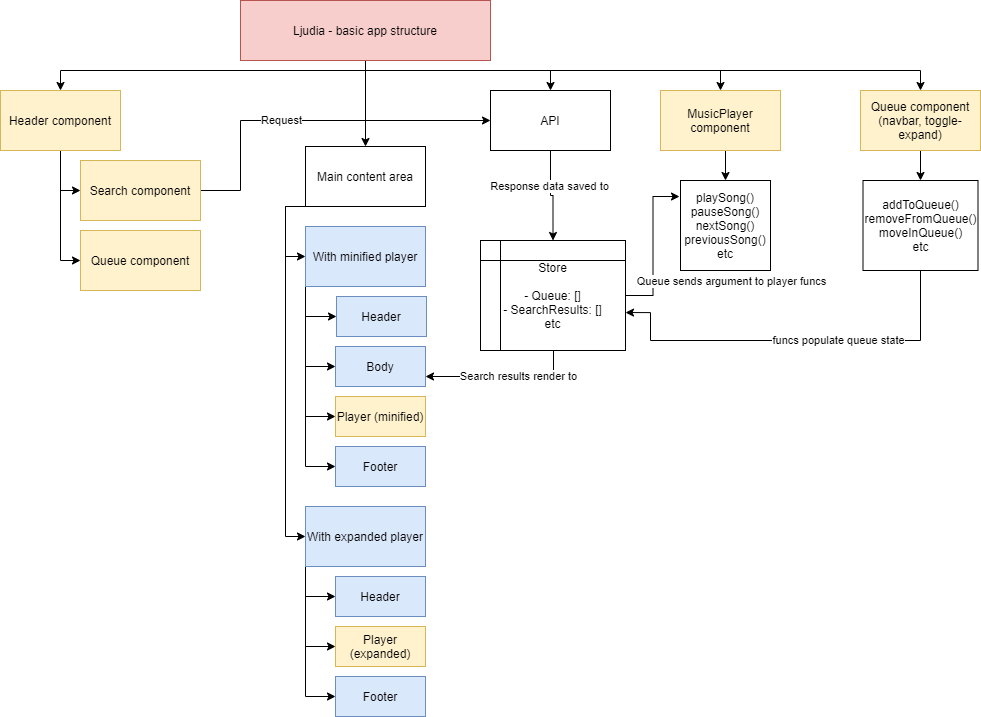

The diagram above was exported from draw.io. Its source (the exported page's mxGraphModel, read from the mxfile embedded in the PNG):
<mxGraphModel dx="1422" dy="762" grid="1" gridSize="10" guides="1" tooltips="1" connect="1" arrows="1" fold="1" page="1" pageScale="1" pageWidth="827" pageHeight="1169" math="0" shadow="0">
  <root>
    <mxCell id="0" />
    <mxCell id="1" parent="0" />
    <mxCell id="I7ZwJBuCZKKY299A-5mY-10" style="edgeStyle=orthogonalEdgeStyle;rounded=0;orthogonalLoop=1;jettySize=auto;html=1;exitX=0.5;exitY=1;exitDx=0;exitDy=0;entryX=0.5;entryY=0;entryDx=0;entryDy=0;" edge="1" parent="1" source="I7ZwJBuCZKKY299A-5mY-1" target="I7ZwJBuCZKKY299A-5mY-2">
      <mxGeometry relative="1" as="geometry">
        <Array as="points">
          <mxPoint x="405" y="80" />
          <mxPoint x="100" y="80" />
        </Array>
      </mxGeometry>
    </mxCell>
    <mxCell id="I7ZwJBuCZKKY299A-5mY-12" style="edgeStyle=orthogonalEdgeStyle;rounded=0;orthogonalLoop=1;jettySize=auto;html=1;exitX=0.5;exitY=1;exitDx=0;exitDy=0;entryX=0.5;entryY=0;entryDx=0;entryDy=0;" edge="1" parent="1" source="I7ZwJBuCZKKY299A-5mY-1" target="I7ZwJBuCZKKY299A-5mY-9">
      <mxGeometry relative="1" as="geometry" />
    </mxCell>
    <mxCell id="I7ZwJBuCZKKY299A-5mY-34" style="edgeStyle=orthogonalEdgeStyle;rounded=0;orthogonalLoop=1;jettySize=auto;html=1;exitX=0.5;exitY=1;exitDx=0;exitDy=0;entryX=0.5;entryY=0;entryDx=0;entryDy=0;" edge="1" parent="1" source="I7ZwJBuCZKKY299A-5mY-1" target="I7ZwJBuCZKKY299A-5mY-26">
      <mxGeometry relative="1" as="geometry">
        <Array as="points">
          <mxPoint x="405" y="80" />
          <mxPoint x="590" y="80" />
        </Array>
      </mxGeometry>
    </mxCell>
    <mxCell id="I7ZwJBuCZKKY299A-5mY-36" style="edgeStyle=orthogonalEdgeStyle;rounded=0;orthogonalLoop=1;jettySize=auto;html=1;exitX=0.5;exitY=1;exitDx=0;exitDy=0;" edge="1" parent="1" source="I7ZwJBuCZKKY299A-5mY-1" target="I7ZwJBuCZKKY299A-5mY-27">
      <mxGeometry relative="1" as="geometry">
        <Array as="points">
          <mxPoint x="405" y="80" />
          <mxPoint x="760" y="80" />
        </Array>
      </mxGeometry>
    </mxCell>
    <mxCell id="I7ZwJBuCZKKY299A-5mY-63" style="edgeStyle=orthogonalEdgeStyle;rounded=0;orthogonalLoop=1;jettySize=auto;html=1;exitX=0.5;exitY=1;exitDx=0;exitDy=0;entryX=0.5;entryY=0;entryDx=0;entryDy=0;" edge="1" parent="1" source="I7ZwJBuCZKKY299A-5mY-1" target="I7ZwJBuCZKKY299A-5mY-60">
      <mxGeometry relative="1" as="geometry">
        <Array as="points">
          <mxPoint x="405" y="80" />
          <mxPoint x="960" y="80" />
        </Array>
      </mxGeometry>
    </mxCell>
    <mxCell id="I7ZwJBuCZKKY299A-5mY-1" value="Ljudia - basic app structure" style="rounded=0;whiteSpace=wrap;html=1;fillColor=#f8cecc;strokeColor=#b85450;" vertex="1" parent="1">
      <mxGeometry x="280" y="10" width="250" height="60" as="geometry" />
    </mxCell>
    <mxCell id="I7ZwJBuCZKKY299A-5mY-6" style="edgeStyle=orthogonalEdgeStyle;rounded=0;orthogonalLoop=1;jettySize=auto;html=1;exitX=0.5;exitY=1;exitDx=0;exitDy=0;entryX=0;entryY=0.5;entryDx=0;entryDy=0;" edge="1" parent="1" source="I7ZwJBuCZKKY299A-5mY-2" target="I7ZwJBuCZKKY299A-5mY-5">
      <mxGeometry relative="1" as="geometry" />
    </mxCell>
    <mxCell id="I7ZwJBuCZKKY299A-5mY-8" style="edgeStyle=orthogonalEdgeStyle;rounded=0;orthogonalLoop=1;jettySize=auto;html=1;exitX=0.5;exitY=1;exitDx=0;exitDy=0;entryX=0;entryY=0.5;entryDx=0;entryDy=0;" edge="1" parent="1" source="I7ZwJBuCZKKY299A-5mY-2" target="I7ZwJBuCZKKY299A-5mY-7">
      <mxGeometry relative="1" as="geometry" />
    </mxCell>
    <mxCell id="I7ZwJBuCZKKY299A-5mY-2" value="Header component" style="rounded=0;whiteSpace=wrap;html=1;fillColor=#fff2cc;strokeColor=#d6b656;" vertex="1" parent="1">
      <mxGeometry x="40" y="100" width="120" height="60" as="geometry" />
    </mxCell>
    <mxCell id="I7ZwJBuCZKKY299A-5mY-69" style="edgeStyle=orthogonalEdgeStyle;rounded=0;orthogonalLoop=1;jettySize=auto;html=1;exitX=1;exitY=0.5;exitDx=0;exitDy=0;entryX=0;entryY=0.5;entryDx=0;entryDy=0;" edge="1" parent="1" source="I7ZwJBuCZKKY299A-5mY-5" target="I7ZwJBuCZKKY299A-5mY-26">
      <mxGeometry relative="1" as="geometry">
        <Array as="points">
          <mxPoint x="280" y="200" />
          <mxPoint x="280" y="130" />
        </Array>
      </mxGeometry>
    </mxCell>
    <mxCell id="I7ZwJBuCZKKY299A-5mY-70" value="Request" style="edgeLabel;html=1;align=center;verticalAlign=middle;resizable=0;points=[];" vertex="1" connectable="0" parent="I7ZwJBuCZKKY299A-5mY-69">
      <mxGeometry x="-0.1667" y="1" relative="1" as="geometry">
        <mxPoint as="offset" />
      </mxGeometry>
    </mxCell>
    <mxCell id="I7ZwJBuCZKKY299A-5mY-5" value="Search component" style="rounded=0;whiteSpace=wrap;html=1;fillColor=#fff2cc;strokeColor=#d6b656;" vertex="1" parent="1">
      <mxGeometry x="120" y="170" width="120" height="60" as="geometry" />
    </mxCell>
    <mxCell id="I7ZwJBuCZKKY299A-5mY-7" value="Queue component" style="rounded=0;whiteSpace=wrap;html=1;fillColor=#fff2cc;strokeColor=#d6b656;" vertex="1" parent="1">
      <mxGeometry x="120" y="240" width="120" height="60" as="geometry" />
    </mxCell>
    <mxCell id="I7ZwJBuCZKKY299A-5mY-71" style="edgeStyle=orthogonalEdgeStyle;rounded=0;orthogonalLoop=1;jettySize=auto;html=1;exitX=0.5;exitY=1;exitDx=0;exitDy=0;entryX=0;entryY=0.5;entryDx=0;entryDy=0;" edge="1" parent="1" source="I7ZwJBuCZKKY299A-5mY-9" target="I7ZwJBuCZKKY299A-5mY-38">
      <mxGeometry relative="1" as="geometry">
        <Array as="points">
          <mxPoint x="325" y="216" />
          <mxPoint x="325" y="266" />
        </Array>
      </mxGeometry>
    </mxCell>
    <mxCell id="I7ZwJBuCZKKY299A-5mY-72" style="edgeStyle=orthogonalEdgeStyle;rounded=0;orthogonalLoop=1;jettySize=auto;html=1;exitX=0.5;exitY=1;exitDx=0;exitDy=0;entryX=0;entryY=0.5;entryDx=0;entryDy=0;" edge="1" parent="1" source="I7ZwJBuCZKKY299A-5mY-9" target="I7ZwJBuCZKKY299A-5mY-39">
      <mxGeometry relative="1" as="geometry">
        <Array as="points">
          <mxPoint x="325" y="216" />
          <mxPoint x="325" y="546" />
        </Array>
      </mxGeometry>
    </mxCell>
    <mxCell id="I7ZwJBuCZKKY299A-5mY-9" value="Main content area" style="rounded=0;whiteSpace=wrap;html=1;" vertex="1" parent="1">
      <mxGeometry x="345" y="156" width="120" height="60" as="geometry" />
    </mxCell>
    <mxCell id="I7ZwJBuCZKKY299A-5mY-14" value="Header" style="rounded=0;whiteSpace=wrap;html=1;fillColor=#dae8fc;strokeColor=#6c8ebf;" vertex="1" parent="1">
      <mxGeometry x="376" y="306" width="90" height="40" as="geometry" />
    </mxCell>
    <mxCell id="I7ZwJBuCZKKY299A-5mY-17" value="Body" style="rounded=0;whiteSpace=wrap;html=1;fillColor=#dae8fc;strokeColor=#6c8ebf;" vertex="1" parent="1">
      <mxGeometry x="375" y="356" width="90" height="40" as="geometry" />
    </mxCell>
    <mxCell id="I7ZwJBuCZKKY299A-5mY-19" value="Footer" style="rounded=0;whiteSpace=wrap;html=1;fillColor=#dae8fc;strokeColor=#6c8ebf;" vertex="1" parent="1">
      <mxGeometry x="375" y="456" width="90" height="40" as="geometry" />
    </mxCell>
    <mxCell id="I7ZwJBuCZKKY299A-5mY-21" value="Player (minified)" style="rounded=0;whiteSpace=wrap;html=1;fillColor=#fff2cc;strokeColor=#d6b656;" vertex="1" parent="1">
      <mxGeometry x="375" y="406" width="90" height="40" as="geometry" />
    </mxCell>
    <mxCell id="I7ZwJBuCZKKY299A-5mY-52" style="edgeStyle=orthogonalEdgeStyle;rounded=0;orthogonalLoop=1;jettySize=auto;html=1;exitX=0.5;exitY=1;exitDx=0;exitDy=0;entryX=0.5;entryY=0;entryDx=0;entryDy=0;" edge="1" parent="1" source="I7ZwJBuCZKKY299A-5mY-26" target="I7ZwJBuCZKKY299A-5mY-51">
      <mxGeometry relative="1" as="geometry" />
    </mxCell>
    <mxCell id="I7ZwJBuCZKKY299A-5mY-66" value="Response data saved to" style="edgeLabel;html=1;align=center;verticalAlign=middle;resizable=0;points=[];" vertex="1" connectable="0" parent="I7ZwJBuCZKKY299A-5mY-52">
      <mxGeometry x="-0.2444" y="-2" relative="1" as="geometry">
        <mxPoint as="offset" />
      </mxGeometry>
    </mxCell>
    <mxCell id="I7ZwJBuCZKKY299A-5mY-26" value="API" style="rounded=0;whiteSpace=wrap;html=1;" vertex="1" parent="1">
      <mxGeometry x="530" y="100" width="120" height="60" as="geometry" />
    </mxCell>
    <mxCell id="I7ZwJBuCZKKY299A-5mY-32" style="edgeStyle=orthogonalEdgeStyle;rounded=0;orthogonalLoop=1;jettySize=auto;html=1;exitX=0.5;exitY=1;exitDx=0;exitDy=0;entryX=0.5;entryY=0;entryDx=0;entryDy=0;" edge="1" parent="1" source="I7ZwJBuCZKKY299A-5mY-27" target="I7ZwJBuCZKKY299A-5mY-31">
      <mxGeometry relative="1" as="geometry" />
    </mxCell>
    <mxCell id="I7ZwJBuCZKKY299A-5mY-27" value="MusicPlayer component" style="rounded=0;whiteSpace=wrap;html=1;fillColor=#fff2cc;strokeColor=#d6b656;" vertex="1" parent="1">
      <mxGeometry x="700" y="100" width="120" height="60" as="geometry" />
    </mxCell>
    <mxCell id="I7ZwJBuCZKKY299A-5mY-31" value="playSong()&lt;br&gt;pauseSong()&lt;br&gt;nextSong()&lt;br&gt;previousSong()&lt;br&gt;etc" style="rounded=0;whiteSpace=wrap;html=1;" vertex="1" parent="1">
      <mxGeometry x="720" y="190" width="90" height="90" as="geometry" />
    </mxCell>
    <mxCell id="I7ZwJBuCZKKY299A-5mY-76" style="edgeStyle=orthogonalEdgeStyle;rounded=0;orthogonalLoop=1;jettySize=auto;html=1;exitX=0;exitY=1;exitDx=0;exitDy=0;entryX=0;entryY=0.5;entryDx=0;entryDy=0;" edge="1" parent="1" source="I7ZwJBuCZKKY299A-5mY-38" target="I7ZwJBuCZKKY299A-5mY-14">
      <mxGeometry relative="1" as="geometry" />
    </mxCell>
    <mxCell id="I7ZwJBuCZKKY299A-5mY-77" style="edgeStyle=orthogonalEdgeStyle;rounded=0;orthogonalLoop=1;jettySize=auto;html=1;exitX=0;exitY=1;exitDx=0;exitDy=0;entryX=0;entryY=0.5;entryDx=0;entryDy=0;" edge="1" parent="1" source="I7ZwJBuCZKKY299A-5mY-38" target="I7ZwJBuCZKKY299A-5mY-17">
      <mxGeometry relative="1" as="geometry" />
    </mxCell>
    <mxCell id="I7ZwJBuCZKKY299A-5mY-78" style="edgeStyle=orthogonalEdgeStyle;rounded=0;orthogonalLoop=1;jettySize=auto;html=1;exitX=0;exitY=1;exitDx=0;exitDy=0;entryX=0;entryY=0.5;entryDx=0;entryDy=0;" edge="1" parent="1" source="I7ZwJBuCZKKY299A-5mY-38" target="I7ZwJBuCZKKY299A-5mY-21">
      <mxGeometry relative="1" as="geometry" />
    </mxCell>
    <mxCell id="I7ZwJBuCZKKY299A-5mY-79" style="edgeStyle=orthogonalEdgeStyle;rounded=0;orthogonalLoop=1;jettySize=auto;html=1;exitX=0;exitY=1;exitDx=0;exitDy=0;entryX=0;entryY=0.5;entryDx=0;entryDy=0;" edge="1" parent="1" source="I7ZwJBuCZKKY299A-5mY-38" target="I7ZwJBuCZKKY299A-5mY-19">
      <mxGeometry relative="1" as="geometry" />
    </mxCell>
    <mxCell id="I7ZwJBuCZKKY299A-5mY-38" value="With minified player" style="rounded=0;whiteSpace=wrap;html=1;fillColor=#dae8fc;strokeColor=#6c8ebf;" vertex="1" parent="1">
      <mxGeometry x="345" y="236" width="120" height="60" as="geometry" />
    </mxCell>
    <mxCell id="I7ZwJBuCZKKY299A-5mY-80" style="edgeStyle=orthogonalEdgeStyle;rounded=0;orthogonalLoop=1;jettySize=auto;html=1;exitX=0;exitY=1;exitDx=0;exitDy=0;entryX=0;entryY=0.5;entryDx=0;entryDy=0;" edge="1" parent="1" source="I7ZwJBuCZKKY299A-5mY-39" target="I7ZwJBuCZKKY299A-5mY-40">
      <mxGeometry relative="1" as="geometry" />
    </mxCell>
    <mxCell id="I7ZwJBuCZKKY299A-5mY-81" style="edgeStyle=orthogonalEdgeStyle;rounded=0;orthogonalLoop=1;jettySize=auto;html=1;exitX=0;exitY=1;exitDx=0;exitDy=0;entryX=0;entryY=0.5;entryDx=0;entryDy=0;" edge="1" parent="1" source="I7ZwJBuCZKKY299A-5mY-39" target="I7ZwJBuCZKKY299A-5mY-42">
      <mxGeometry relative="1" as="geometry" />
    </mxCell>
    <mxCell id="I7ZwJBuCZKKY299A-5mY-82" style="edgeStyle=orthogonalEdgeStyle;rounded=0;orthogonalLoop=1;jettySize=auto;html=1;exitX=0;exitY=1;exitDx=0;exitDy=0;entryX=0;entryY=0.5;entryDx=0;entryDy=0;" edge="1" parent="1" source="I7ZwJBuCZKKY299A-5mY-39" target="I7ZwJBuCZKKY299A-5mY-41">
      <mxGeometry relative="1" as="geometry" />
    </mxCell>
    <mxCell id="I7ZwJBuCZKKY299A-5mY-39" value="With expanded player" style="rounded=0;whiteSpace=wrap;html=1;fillColor=#dae8fc;strokeColor=#6c8ebf;" vertex="1" parent="1">
      <mxGeometry x="345" y="516" width="120" height="60" as="geometry" />
    </mxCell>
    <mxCell id="I7ZwJBuCZKKY299A-5mY-40" value="Header" style="rounded=0;whiteSpace=wrap;html=1;fillColor=#dae8fc;strokeColor=#6c8ebf;" vertex="1" parent="1">
      <mxGeometry x="375" y="586" width="90" height="40" as="geometry" />
    </mxCell>
    <mxCell id="I7ZwJBuCZKKY299A-5mY-41" value="Footer" style="rounded=0;whiteSpace=wrap;html=1;fillColor=#dae8fc;strokeColor=#6c8ebf;" vertex="1" parent="1">
      <mxGeometry x="375" y="686" width="90" height="40" as="geometry" />
    </mxCell>
    <mxCell id="I7ZwJBuCZKKY299A-5mY-42" value="Player (expanded)" style="rounded=0;whiteSpace=wrap;html=1;fillColor=#fff2cc;strokeColor=#d6b656;" vertex="1" parent="1">
      <mxGeometry x="375" y="636" width="90" height="40" as="geometry" />
    </mxCell>
    <mxCell id="I7ZwJBuCZKKY299A-5mY-85" style="edgeStyle=orthogonalEdgeStyle;rounded=0;orthogonalLoop=1;jettySize=auto;html=1;exitX=0.25;exitY=1;exitDx=0;exitDy=0;entryX=1;entryY=0.75;entryDx=0;entryDy=0;" edge="1" parent="1" source="I7ZwJBuCZKKY299A-5mY-51" target="I7ZwJBuCZKKY299A-5mY-17">
      <mxGeometry relative="1" as="geometry">
        <Array as="points">
          <mxPoint x="593" y="360" />
          <mxPoint x="593" y="386" />
        </Array>
      </mxGeometry>
    </mxCell>
    <mxCell id="I7ZwJBuCZKKY299A-5mY-86" value="Search results render to" style="edgeLabel;html=1;align=center;verticalAlign=middle;resizable=0;points=[];" vertex="1" connectable="0" parent="I7ZwJBuCZKKY299A-5mY-85">
      <mxGeometry x="0.0281" y="-1" relative="1" as="geometry">
        <mxPoint as="offset" />
      </mxGeometry>
    </mxCell>
    <mxCell id="I7ZwJBuCZKKY299A-5mY-93" style="edgeStyle=orthogonalEdgeStyle;rounded=0;orthogonalLoop=1;jettySize=auto;html=1;exitX=1;exitY=0.5;exitDx=0;exitDy=0;entryX=-0.011;entryY=0.178;entryDx=0;entryDy=0;entryPerimeter=0;" edge="1" parent="1" source="I7ZwJBuCZKKY299A-5mY-51" target="I7ZwJBuCZKKY299A-5mY-31">
      <mxGeometry relative="1" as="geometry" />
    </mxCell>
    <mxCell id="I7ZwJBuCZKKY299A-5mY-94" value="Queue sends argument to player funcs" style="edgeLabel;html=1;align=center;verticalAlign=middle;resizable=0;points=[];" vertex="1" connectable="0" parent="I7ZwJBuCZKKY299A-5mY-93">
      <mxGeometry x="-0.353" y="1" relative="1" as="geometry">
        <mxPoint x="79" y="7" as="offset" />
      </mxGeometry>
    </mxCell>
    <mxCell id="I7ZwJBuCZKKY299A-5mY-51" value="Store&lt;br&gt;&lt;br&gt;- Queue: []&lt;br&gt;- SearchResults: []&lt;br&gt;etc" style="shape=internalStorage;whiteSpace=wrap;html=1;backgroundOutline=1;" vertex="1" parent="1">
      <mxGeometry x="520" y="250" width="145" height="110" as="geometry" />
    </mxCell>
    <mxCell id="I7ZwJBuCZKKY299A-5mY-62" style="edgeStyle=orthogonalEdgeStyle;rounded=0;orthogonalLoop=1;jettySize=auto;html=1;exitX=0.5;exitY=1;exitDx=0;exitDy=0;" edge="1" parent="1" source="I7ZwJBuCZKKY299A-5mY-60" target="I7ZwJBuCZKKY299A-5mY-61">
      <mxGeometry relative="1" as="geometry" />
    </mxCell>
    <mxCell id="I7ZwJBuCZKKY299A-5mY-60" value="Queue component (navbar, toggle-expand)" style="rounded=0;whiteSpace=wrap;html=1;fillColor=#fff2cc;strokeColor=#d6b656;" vertex="1" parent="1">
      <mxGeometry x="900" y="100" width="120" height="60" as="geometry" />
    </mxCell>
    <mxCell id="I7ZwJBuCZKKY299A-5mY-89" style="edgeStyle=orthogonalEdgeStyle;rounded=0;orthogonalLoop=1;jettySize=auto;html=1;exitX=0.5;exitY=1;exitDx=0;exitDy=0;entryX=1;entryY=0.655;entryDx=0;entryDy=0;entryPerimeter=0;" edge="1" parent="1" source="I7ZwJBuCZKKY299A-5mY-61" target="I7ZwJBuCZKKY299A-5mY-51">
      <mxGeometry relative="1" as="geometry">
        <mxPoint x="665" y="305" as="targetPoint" />
        <Array as="points">
          <mxPoint x="960" y="350" />
          <mxPoint x="690" y="350" />
          <mxPoint x="690" y="322" />
        </Array>
      </mxGeometry>
    </mxCell>
    <mxCell id="I7ZwJBuCZKKY299A-5mY-90" value="funcs populate queue state" style="edgeLabel;html=1;align=center;verticalAlign=middle;resizable=0;points=[];" vertex="1" connectable="0" parent="I7ZwJBuCZKKY299A-5mY-89">
      <mxGeometry x="-0.2187" y="-1" relative="1" as="geometry">
        <mxPoint as="offset" />
      </mxGeometry>
    </mxCell>
    <mxCell id="I7ZwJBuCZKKY299A-5mY-61" value="addToQueue()&lt;br&gt;removeFromQueue()&lt;br&gt;moveInQueue()&lt;br&gt;etc" style="rounded=0;whiteSpace=wrap;html=1;" vertex="1" parent="1">
      <mxGeometry x="902.5" y="190" width="115" height="90" as="geometry" />
    </mxCell>
  </root>
</mxGraphModel>